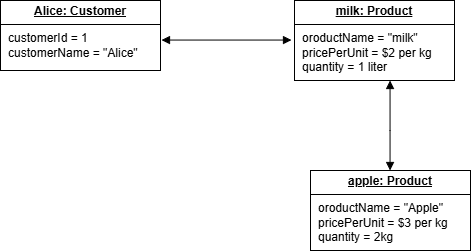

The diagram above was exported from draw.io. Its source (the exported page's mxGraphModel, read from the mxfile embedded in the PNG):
<mxGraphModel dx="465" dy="374" grid="1" gridSize="10" guides="1" tooltips="1" connect="1" arrows="1" fold="1" page="1" pageScale="1" pageWidth="850" pageHeight="1100" math="0" shadow="0">
  <root>
    <mxCell id="0" />
    <mxCell id="1" parent="0" />
    <mxCell id="gQ6_71Yoq5hLnSpSE7yf-1" value="&lt;p style=&quot;margin:0px;margin-top:4px;text-align:center;text-decoration:underline;&quot;&gt;&lt;b&gt;Alice: Customer&lt;/b&gt;&lt;/p&gt;&lt;hr size=&quot;1&quot; style=&quot;border-style:solid;&quot;&gt;&lt;p style=&quot;margin:0px;margin-left:8px;&quot;&gt;customerId = 1&lt;/p&gt;&lt;p style=&quot;margin:0px;margin-left:8px;&quot;&gt;customerName = &quot;Alice&quot;&lt;/p&gt;" style="verticalAlign=top;align=left;overflow=fill;html=1;whiteSpace=wrap;" vertex="1" parent="1">
      <mxGeometry x="90" y="120" width="160" height="70" as="geometry" />
    </mxCell>
    <mxCell id="gQ6_71Yoq5hLnSpSE7yf-2" value="&lt;p style=&quot;margin:0px;margin-top:4px;text-align:center;text-decoration:underline;&quot;&gt;&lt;b&gt;milk: Product&lt;/b&gt;&lt;/p&gt;&lt;hr size=&quot;1&quot; style=&quot;border-style:solid;&quot;&gt;&lt;p style=&quot;margin:0px;margin-left:8px;&quot;&gt;oroductName = &quot;milk&quot;&lt;/p&gt;&lt;p style=&quot;margin:0px;margin-left:8px;&quot;&gt;pricePerUnit = $2 per kg&lt;/p&gt;&lt;p style=&quot;margin:0px;margin-left:8px;&quot;&gt;quantity = 1 liter&lt;/p&gt;" style="verticalAlign=top;align=left;overflow=fill;html=1;whiteSpace=wrap;" vertex="1" parent="1">
      <mxGeometry x="384" y="120" width="160" height="80" as="geometry" />
    </mxCell>
    <mxCell id="gQ6_71Yoq5hLnSpSE7yf-3" value="&lt;p style=&quot;margin:0px;margin-top:4px;text-align:center;text-decoration:underline;&quot;&gt;&lt;b&gt;apple: Product&lt;/b&gt;&lt;/p&gt;&lt;hr size=&quot;1&quot; style=&quot;border-style:solid;&quot;&gt;&lt;p style=&quot;margin:0px;margin-left:8px;&quot;&gt;oroductName = &quot;Apple&quot;&lt;/p&gt;&lt;p style=&quot;margin:0px;margin-left:8px;&quot;&gt;pricePerUnit = $3 per kg&lt;/p&gt;&lt;p style=&quot;margin:0px;margin-left:8px;&quot;&gt;quantity = 2kg&lt;/p&gt;" style="verticalAlign=top;align=left;overflow=fill;html=1;whiteSpace=wrap;" vertex="1" parent="1">
      <mxGeometry x="400" y="290" width="160" height="80" as="geometry" />
    </mxCell>
    <mxCell id="gQ6_71Yoq5hLnSpSE7yf-4" value="" style="endArrow=block;startArrow=block;endFill=1;startFill=1;html=1;rounded=0;" edge="1" parent="1">
      <mxGeometry width="160" relative="1" as="geometry">
        <mxPoint x="251" y="159.55" as="sourcePoint" />
        <mxPoint x="381" y="159.55" as="targetPoint" />
      </mxGeometry>
    </mxCell>
    <mxCell id="gQ6_71Yoq5hLnSpSE7yf-5" value="" style="endArrow=block;startArrow=block;endFill=1;startFill=1;html=1;rounded=0;" edge="1" parent="1">
      <mxGeometry width="160" relative="1" as="geometry">
        <mxPoint x="479.55" y="200" as="sourcePoint" />
        <mxPoint x="479.55" y="290" as="targetPoint" />
        <Array as="points">
          <mxPoint x="479.55" y="250" />
        </Array>
      </mxGeometry>
    </mxCell>
  </root>
</mxGraphModel>